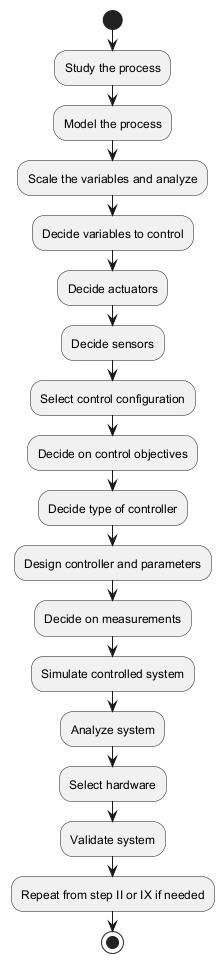

The diagram above was rendered by PlantUML. Its source (embedded in the PNG):
@startuml
start

:Study the process;
:Model the process;
:Scale the variables and analyze;
:Decide variables to control;
:Decide actuators;
:Decide sensors;
:Select control configuration;
:Decide on control objectives;
:Decide type of controller;
:Design controller and parameters;
:Decide on measurements;
:Simulate controlled system;
:Analyze system;
:Select hardware;
:Validate system;
:Repeat from step II or IX if needed;

stop
@enduml